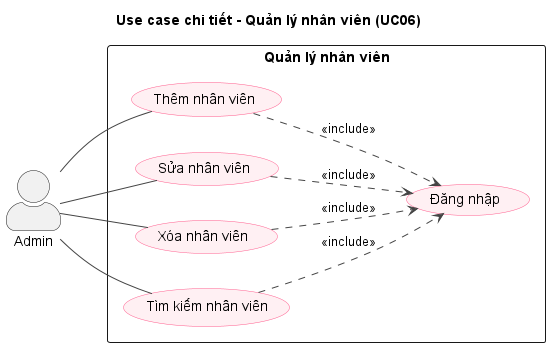

The diagram above was rendered by PlantUML. Its source (embedded in the PNG):
@startuml uc-a06-nhanvien
left to right direction
skinparam shadowing false
skinparam packageStyle rectangle
skinparam actorStyle awesome
skinparam usecase {
  BackgroundColor #FFF0F3
  BorderColor #FF5E8E
  ArrowColor #444444
}
title Use case chi tiết - Quản lý nhân viên (UC06)
actor "Admin" as ACT0
rectangle "Quản lý nhân viên" {
  usecase "Thêm nhân viên" as U0
  usecase "Sửa nhân viên" as U1
  usecase "Xóa nhân viên" as U2
  usecase "Tìm kiếm nhân viên" as U3
  usecase "Đăng nhập" as LOGIN
}
ACT0 -- U0
ACT0 -- U1
ACT0 -- U2
ACT0 -- U3
U0 ..> LOGIN : <<include>>
U1 ..> LOGIN : <<include>>
U2 ..> LOGIN : <<include>>
U3 ..> LOGIN : <<include>>
@enduml